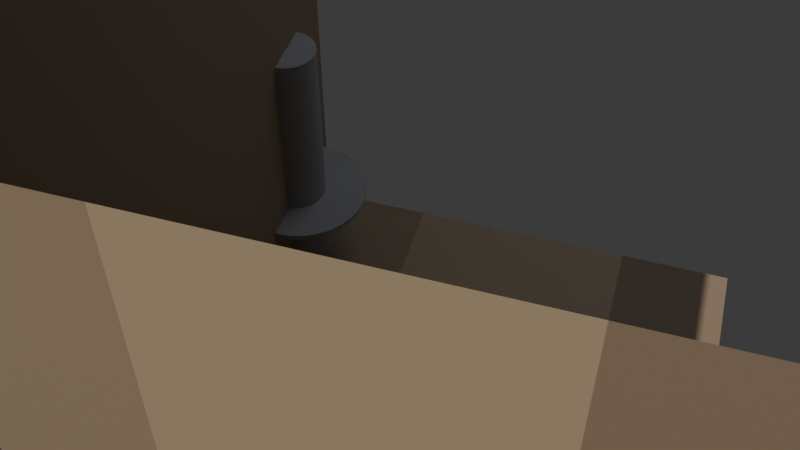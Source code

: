 # Source: model-b-bathroom-lg.blend  (saved by Blender 5.1.30; exported with 4.5.12 LTS)
import bpy
from mathutils import Matrix  # noqa: F401  (used for matrix-valued properties, if any)

bpy.ops.wm.read_factory_settings(use_empty=True)
scene = bpy.context.scene
scene.name = 'Scene'

# ---- collections
col_collection = bpy.data.collections.new('Collection'); scene.collection.children.link(col_collection)

# ---- materials (node trees are filled in below, after node groups)
mat_zone_floor = bpy.data.materials.new('zone_floor')
mat_zone_lower = bpy.data.materials.new('zone_lower')
mat_zone_feature = bpy.data.materials.new('zone_feature')
mat_zone_upper = bpy.data.materials.new('zone_upper')
mat_fixture = bpy.data.materials.new('fixture')
mat_wc = bpy.data.materials.new('wc')

# ---- material node trees
mat_zone_floor.use_nodes = True; mat_zone_floor.node_tree.nodes.clear()
_N = mat_zone_floor.node_tree.nodes; _L = mat_zone_floor.node_tree.links
n0 = _N.new('ShaderNodeBsdfPrincipled'); n0.name = 'Principled BSDF'; n0.location = (-200, 100)
n0.inputs[0].default_value = (0.36, 0.27, 0.18, 1.0)
n0.inputs[2].default_value = 0.6
n1 = _N.new('ShaderNodeOutputMaterial'); n1.name = 'Material Output'; n1.location = (200, 100)
_L.new(n0.outputs[0], n1.inputs[0])
n1.is_active_output = True
mat_zone_lower.use_nodes = True; mat_zone_lower.node_tree.nodes.clear()
_N = mat_zone_lower.node_tree.nodes; _L = mat_zone_lower.node_tree.links
n0 = _N.new('ShaderNodeBsdfPrincipled'); n0.name = 'Principled BSDF'; n0.location = (-200, 100)
n0.inputs[0].default_value = (0.36, 0.27, 0.18, 1.0)
n0.inputs[2].default_value = 0.6
n1 = _N.new('ShaderNodeOutputMaterial'); n1.name = 'Material Output'; n1.location = (200, 100)
_L.new(n0.outputs[0], n1.inputs[0])
n1.is_active_output = True
mat_zone_feature.use_nodes = True; mat_zone_feature.node_tree.nodes.clear()
_N = mat_zone_feature.node_tree.nodes; _L = mat_zone_feature.node_tree.links
n0 = _N.new('ShaderNodeBsdfPrincipled'); n0.name = 'Principled BSDF'; n0.location = (-200, 100)
n0.inputs[0].default_value = (0.48, 0.37, 0.24, 1.0)
n0.inputs[2].default_value = 0.6
n1 = _N.new('ShaderNodeOutputMaterial'); n1.name = 'Material Output'; n1.location = (200, 100)
_L.new(n0.outputs[0], n1.inputs[0])
n1.is_active_output = True
mat_zone_upper.use_nodes = True; mat_zone_upper.node_tree.nodes.clear()
_N = mat_zone_upper.node_tree.nodes; _L = mat_zone_upper.node_tree.links
n0 = _N.new('ShaderNodeBsdfPrincipled'); n0.name = 'Principled BSDF'; n0.location = (-200, 100)
n0.inputs[0].default_value = (0.3, 0.22, 0.15, 1.0)
n0.inputs[2].default_value = 0.6
n1 = _N.new('ShaderNodeOutputMaterial'); n1.name = 'Material Output'; n1.location = (200, 100)
_L.new(n0.outputs[0], n1.inputs[0])
n1.is_active_output = True
mat_fixture.use_nodes = True; mat_fixture.node_tree.nodes.clear()
_N = mat_fixture.node_tree.nodes; _L = mat_fixture.node_tree.links
n0 = _N.new('ShaderNodeBsdfPrincipled'); n0.name = 'Principled BSDF'; n0.location = (-200, 100)
n0.inputs[0].default_value = (0.4, 0.4, 0.42, 1.0)
n0.inputs[2].default_value = 0.6
n1 = _N.new('ShaderNodeOutputMaterial'); n1.name = 'Material Output'; n1.location = (200, 100)
_L.new(n0.outputs[0], n1.inputs[0])
n1.is_active_output = True
mat_wc.use_nodes = True; mat_wc.node_tree.nodes.clear()
_N = mat_wc.node_tree.nodes; _L = mat_wc.node_tree.links
n0 = _N.new('ShaderNodeBsdfPrincipled'); n0.name = 'Principled BSDF'; n0.location = (-200, 100)
n0.inputs[0].default_value = (0.92, 0.92, 0.9, 1.0)
n0.inputs[2].default_value = 0.2
n1 = _N.new('ShaderNodeOutputMaterial'); n1.name = 'Material Output'; n1.location = (200, 100)
_L.new(n0.outputs[0], n1.inputs[0])
n1.is_active_output = True

# ---- world
world_world = bpy.data.worlds.new('World'); scene.world = world_world
world_world.use_nodes = True; world_world.node_tree.nodes.clear()
_N = world_world.node_tree.nodes; _L = world_world.node_tree.links
n0 = _N.new('ShaderNodeOutputWorld'); n0.name = 'World Output'; n0.location = (200, 100)
n1 = _N.new('ShaderNodeBackground'); n1.name = 'Background'; n1.location = (-200, 100)
n1.inputs[0].default_value = (0.05088, 0.05088, 0.05088, 1.0)
_L.new(n1.outputs[0], n0.inputs[0])
n0.is_active_output = True
world_world.color = (0.05088, 0.05088, 0.05088)
world_world.sun_shadow_jitter_overblur = 0.0

# ---- cameras
cam_camera = bpy.data.cameras.new('Camera')

# ---- lights
light_sun = bpy.data.lights.new('Sun', 'SUN')
light_sun.color = (1.0, 0.95, 0.88)
light_sun.energy = 3.0
light_area = bpy.data.lights.new('Area', 'AREA')
light_area.color = (0.85, 0.9, 1.0)
light_area.energy = 300.0
light_area.size = 10.0
light_area.size_y = 1.0

# ---- meshes
me_plane = bpy.data.meshes.new('Plane')
me_plane.from_pydata([(-5.0, 2.186e-07, 5.0), (5.0, 2.186e-07, 5.0), (-5.0, -2.186e-07, -5.0), (5.0, -2.186e-07, -5.0)], [], [(0, 1, 3, 2)])
_uv = me_plane.uv_layers.new(name='UVMap')
_uv.uv.foreach_set('vector', [0.0, 0.0, 1.0, 0.0, 1.0, 1.0, 0.0, 1.0])
me_plane.materials.append(mat_zone_floor)
me_plane.update()
me_plane_001 = bpy.data.meshes.new('Plane.001')
me_plane_001.from_pydata([(-5.0, 0.0, -5.0), (5.0, 0.0, -5.0), (-5.0, 2.0, -5.0), (5.0, 2.0, -5.0)], [], [(0, 1, 3, 2)])
_uv = me_plane_001.uv_layers.new(name='UVMap')
_uv.uv.foreach_set('vector', [0.0, 0.0, 1.0, 0.0, 1.0, 1.0, 0.0, 1.0])
me_plane_001.materials.append(mat_zone_lower)
me_plane_001.update()
me_plane_002 = bpy.data.meshes.new('Plane.002')
me_plane_002.from_pydata([(-5.0, 2.0, -5.0), (5.0, 2.0, -5.0), (-5.0, 6.0, -5.0), (5.0, 6.0, -5.0)], [], [(0, 1, 3, 2)])
_uv = me_plane_002.uv_layers.new(name='UVMap')
_uv.uv.foreach_set('vector', [0.0, 0.0, 1.0, 0.0, 1.0, 1.0, 0.0, 1.0])
me_plane_002.materials.append(mat_zone_feature)
me_plane_002.update()
me_plane_003 = bpy.data.meshes.new('Plane.003')
me_plane_003.from_pydata([(-5.0, 6.0, -5.0), (5.0, 6.0, -5.0), (-5.0, 8.0, -5.0), (5.0, 8.0, -5.0)], [], [(0, 1, 3, 2)])
_uv = me_plane_003.uv_layers.new(name='UVMap')
_uv.uv.foreach_set('vector', [0.0, 0.0, 1.0, 0.0, 1.0, 1.0, 0.0, 1.0])
me_plane_003.materials.append(mat_zone_upper)
me_plane_003.update()
me_plane_004 = bpy.data.meshes.new('Plane.004')
me_plane_004.from_pydata([(5.0, 0.0, -5.0), (5.0, 0.0, 5.0), (5.0, 2.0, -5.0), (5.0, 2.0, 5.0)], [], [(0, 1, 3, 2)])
_uv = me_plane_004.uv_layers.new(name='UVMap')
_uv.uv.foreach_set('vector', [0.0, 0.0, 1.0, 0.0, 1.0, 1.0, 0.0, 1.0])
me_plane_004.materials.append(mat_zone_lower)
me_plane_004.update()
me_plane_005 = bpy.data.meshes.new('Plane.005')
me_plane_005.from_pydata([(5.0, 2.0, -5.0), (5.0, 2.0, 5.0), (5.0, 6.0, -5.0), (5.0, 6.0, 5.0)], [], [(0, 1, 3, 2)])
_uv = me_plane_005.uv_layers.new(name='UVMap')
_uv.uv.foreach_set('vector', [0.0, 0.0, 1.0, 0.0, 1.0, 1.0, 0.0, 1.0])
me_plane_005.materials.append(mat_zone_feature)
me_plane_005.update()
me_plane_006 = bpy.data.meshes.new('Plane.006')
me_plane_006.from_pydata([(5.0, 6.0, -5.0), (5.0, 6.0, 5.0), (5.0, 8.0, -5.0), (5.0, 8.0, 5.0)], [], [(0, 1, 3, 2)])
_uv = me_plane_006.uv_layers.new(name='UVMap')
_uv.uv.foreach_set('vector', [0.0, 0.0, 1.0, 0.0, 1.0, 1.0, 0.0, 1.0])
me_plane_006.materials.append(mat_zone_upper)
me_plane_006.update()
me_cylinder = bpy.data.meshes.new('Cylinder')
me_cylinder.from_pydata([(-3.5, 0.5, -6.75), (-3.5, 0.5, -0.25), (-3.402, 0.4904, -6.75), (-3.402, 0.4904, -0.25), (-3.309, 0.4619, -6.75), (-3.309, 0.4619, -0.25), (-3.222, 0.4157, -6.75), (-3.222, 0.4157, -0.25), (-3.146, 0.3536, -6.75), (-3.146, 0.3536, -0.25), (-3.084, 0.2778, -6.75), (-3.084, 0.2778, -0.25), (-3.038, 0.1913, -6.75), (-3.038, 0.1913, -0.25), (-3.01, 0.09755, -6.75), (-3.01, 0.09755, -0.25), (-3.0, 0.0, -6.75), (-3.0, 0.0, -0.25), (-3.01, -0.09755, -6.75), (-3.01, -0.09755, -0.25), (-3.038, -0.1913, -6.75), (-3.038, -0.1913, -0.25), (-3.084, -0.2778, -6.75), (-3.084, -0.2778, -0.25), (-3.146, -0.3536, -6.75), (-3.146, -0.3536, -0.25), (-3.222, -0.4157, -6.75), (-3.222, -0.4157, -0.25), (-3.309, -0.4619, -6.75), (-3.309, -0.4619, -0.25), (-3.402, -0.4904, -6.75), (-3.402, -0.4904, -0.25), (-3.5, -0.5, -6.75), (-3.5, -0.5, -0.25), (-3.598, -0.4904, -6.75), (-3.598, -0.4904, -0.25), (-3.691, -0.4619, -6.75), (-3.691, -0.4619, -0.25), (-3.778, -0.4157, -6.75), (-3.778, -0.4157, -0.25), (-3.854, -0.3536, -6.75), (-3.854, -0.3536, -0.25), (-3.916, -0.2778, -6.75), (-3.916, -0.2778, -0.25), (-3.962, -0.1913, -6.75), (-3.962, -0.1913, -0.25), (-3.99, -0.09755, -6.75), (-3.99, -0.09755, -0.25), (-4.0, 0.0, -6.75), (-4.0, 0.0, -0.25), (-3.99, 0.09755, -6.75), (-3.99, 0.09755, -0.25), (-3.962, 0.1913, -6.75), (-3.962, 0.1913, -0.25), (-3.916, 0.2778, -6.75), (-3.916, 0.2778, -0.25), (-3.854, 0.3536, -6.75), (-3.854, 0.3536, -0.25), (-3.778, 0.4157, -6.75), (-3.778, 0.4157, -0.25), (-3.691, 0.4619, -6.75), (-3.691, 0.4619, -0.25), (-3.598, 0.4904, -6.75), (-3.598, 0.4904, -0.25)], [], [(0, 1, 3, 2), (2, 3, 5, 4), (4, 5, 7, 6), (6, 7, 9, 8), (8, 9, 11, 10), (10, 11, 13, 12), (12, 13, 15, 14), (14, 15, 17, 16), (16, 17, 19, 18), (18, 19, 21, 20), (20, 21, 23, 22), (22, 23, 25, 24), (24, 25, 27, 26), (26, 27, 29, 28), (28, 29, 31, 30), (30, 31, 33, 32), (32, 33, 35, 34), (34, 35, 37, 36), (36, 37, 39, 38), (38, 39, 41, 40), (40, 41, 43, 42), (42, 43, 45, 44), (44, 45, 47, 46), (46, 47, 49, 48), (48, 49, 51, 50), (50, 51, 53, 52), (52, 53, 55, 54), (54, 55, 57, 56), (56, 57, 59, 58), (58, 59, 61, 60), (3, 1, 63, 61, 59, 57, 55, 53, 51, 49, 47, 45, 43, 41, 39, 37, 35, 33, 31, 29, 27, 25, 23, 21, 19, 17, 15, 13, 11, 9, 7, 5), (60, 61, 63, 62), (62, 63, 1, 0), (0, 2, 4, 6, 8, 10, 12, 14, 16, 18, 20, 22, 24, 26, 28, 30, 32, 34, 36, 38, 40, 42, 44, 46, 48, 50, 52, 54, 56, 58, 60, 62)])
_uv = me_cylinder.uv_layers.new(name='UVMap')
_uv.uv.foreach_set('vector', [1.0, 0.5, 1.0, 1.0, 0.9688, 1.0, 0.9688, 0.5, 0.9688, 0.5, 0.9688, 1.0, 0.9375, 1.0, 0.9375, 0.5, 0.9375, 0.5, 0.9375, 1.0, 0.9062, 1.0, 0.9062, 0.5, 0.9062, 0.5, 0.9062, 1.0, 0.875, 1.0, 0.875, 0.5, 0.875, 0.5, 0.875, 1.0, 0.8438, 1.0, 0.8438, 0.5, 0.8438, 0.5, 0.8438, 1.0, 0.8125, 1.0, 0.8125, 0.5, 0.8125, 0.5, 0.8125, 1.0, 0.7812, 1.0, 0.7812, 0.5, 0.7812, 0.5, 0.7812, 1.0, 0.75, 1.0, 0.75, 0.5, 0.75, 0.5, 0.75, 1.0, 0.7188, 1.0, 0.7188, 0.5, 0.7188, 0.5, 0.7188, 1.0, 0.6875, 1.0, 0.6875, 0.5, 0.6875, 0.5, 0.6875, 1.0, 0.6562, 1.0, 0.6562, 0.5, 0.6562, 0.5, 0.6562, 1.0, 0.625, 1.0, 0.625, 0.5, 0.625, 0.5, 0.625, 1.0, 0.5938, 1.0, 0.5938, 0.5, 0.5938, 0.5, 0.5938, 1.0, 0.5625, 1.0, 0.5625, 0.5, 0.5625, 0.5, 0.5625, 1.0, 0.5312, 1.0, 0.5312, 0.5, 0.5312, 0.5, 0.5312, 1.0, 0.5, 1.0, 0.5, 0.5, 0.5, 0.5, 0.5, 1.0, 0.4688, 1.0, 0.4688, 0.5, 0.4688, 0.5, 0.4688, 1.0, 0.4375, 1.0, 0.4375, 0.5, 0.4375, 0.5, 0.4375, 1.0, 0.4062, 1.0, 0.4062, 0.5, 0.4062, 0.5, 0.4062, 1.0, 0.375, 1.0, 0.375, 0.5, 0.375, 0.5, 0.375, 1.0, 0.3438, 1.0, 0.3438, 0.5, 0.3438, 0.5, 0.3438, 1.0, 0.3125, 1.0, 0.3125, 0.5, 0.3125, 0.5, 0.3125, 1.0, 0.2812, 1.0, 0.2812, 0.5, 0.2812, 0.5, 0.2812, 1.0, 0.25, 1.0, 0.25, 0.5, 0.25, 0.5, 0.25, 1.0, 0.2188, 1.0, 0.2188, 0.5, 0.2188, 0.5, 0.2188, 1.0, 0.1875, 1.0, 0.1875, 0.5, 0.1875, 0.5, 0.1875, 1.0, 0.1562, 1.0, 0.1562, 0.5, 0.1562, 0.5, 0.1562, 1.0, 0.125, 1.0, 0.125, 0.5, 0.125, 0.5, 0.125, 1.0, 0.09375, 1.0, 0.09375, 0.5, 0.09375, 0.5, 0.09375, 1.0, 0.0625, 1.0, 0.0625, 0.5, 0.2968, 0.4854, 0.25, 0.49, 0.2032, 0.4854, 0.1582, 0.4717, 0.1167, 0.4496, 0.08029, 0.4197, 0.05045, 0.3833, 0.02827, 0.3418, 0.01461, 0.2968, 0.01, 0.25, 0.01461, 0.2032, 0.02827, 0.1582, 0.05045, 0.1167, 0.08029, 0.08029, 0.1167, 0.05045, 0.1582, 0.02827, 0.2032, 0.01461, 0.25, 0.01, 0.2968, 0.01461, 0.3418, 0.02827, 0.3833, 0.05045, 0.4197, 0.08029, 0.4496, 0.1167, 0.4717, 0.1582, 0.4854, 0.2032, 0.49, 0.25, 0.4854, 0.2968, 0.4717, 0.3418, 0.4496, 0.3833, 0.4197, 0.4197, 0.3833, 0.4496, 0.3418, 0.4717, 0.0625, 0.5, 0.0625, 1.0, 0.03125, 1.0, 0.03125, 0.5, 0.03125, 0.5, 0.03125, 1.0, 0.0, 1.0, 0.0, 0.5, 0.75, 0.49, 0.7968, 0.4854, 0.8418, 0.4717, 0.8833, 0.4496, 0.9197, 0.4197, 0.9496, 0.3833, 0.9717, 0.3418, 0.9854, 0.2968, 0.99, 0.25, 0.9854, 0.2032, 0.9717, 0.1582, 0.9496, 0.1167, 0.9197, 0.08029, 0.8833, 0.05045, 0.8418, 0.02827, 0.7968, 0.01461, 0.75, 0.01, 0.7032, 0.01461, 0.6582, 0.02827, 0.6167, 0.05045, 0.5803, 0.08029, 0.5504, 0.1167, 0.5283, 0.1582, 0.5146, 0.2032, 0.51, 0.25, 0.5146, 0.2968, 0.5283, 0.3418, 0.5504, 0.3833, 0.5803, 0.4197, 0.6167, 0.4496, 0.6582, 0.4717, 0.7032, 0.4854])
me_cylinder.materials.append(mat_fixture)
me_cylinder.update()
me_cylinder_001 = bpy.data.meshes.new('Cylinder.001')
me_cylinder_001.from_pydata([(-3.5, 1.25, -3.55), (-3.5, 1.25, -3.45), (-3.266, 1.227, -3.55), (-3.266, 1.227, -3.45), (-3.041, 1.159, -3.55), (-3.041, 1.159, -3.45), (-2.833, 1.048, -3.55), (-2.833, 1.048, -3.45), (-2.651, 0.8985, -3.55), (-2.651, 0.8985, -3.45), (-2.502, 0.7167, -3.55), (-2.502, 0.7167, -3.45), (-2.391, 0.5092, -3.55), (-2.391, 0.5092, -3.45), (-2.323, 0.2841, -3.55), (-2.323, 0.2841, -3.45), (-2.3, 0.05, -3.55), (-2.3, 0.05, -3.45), (-2.323, -0.1841, -3.55), (-2.323, -0.1841, -3.45), (-2.391, -0.4092, -3.55), (-2.391, -0.4092, -3.45), (-2.502, -0.6167, -3.55), (-2.502, -0.6167, -3.45), (-2.651, -0.7985, -3.55), (-2.651, -0.7985, -3.45), (-2.833, -0.9478, -3.55), (-2.833, -0.9478, -3.45), (-3.041, -1.059, -3.55), (-3.041, -1.059, -3.45), (-3.266, -1.127, -3.55), (-3.266, -1.127, -3.45), (-3.5, -1.15, -3.55), (-3.5, -1.15, -3.45), (-3.734, -1.127, -3.55), (-3.734, -1.127, -3.45), (-3.959, -1.059, -3.55), (-3.959, -1.059, -3.45), (-4.167, -0.9478, -3.55), (-4.167, -0.9478, -3.45), (-4.349, -0.7985, -3.55), (-4.349, -0.7985, -3.45), (-4.498, -0.6167, -3.55), (-4.498, -0.6167, -3.45), (-4.609, -0.4092, -3.55), (-4.609, -0.4092, -3.45), (-4.677, -0.1841, -3.55), (-4.677, -0.1841, -3.45), (-4.7, 0.05, -3.55), (-4.7, 0.05, -3.45), (-4.677, 0.2841, -3.55), (-4.677, 0.2841, -3.45), (-4.609, 0.5092, -3.55), (-4.609, 0.5092, -3.45), (-4.498, 0.7167, -3.55), (-4.498, 0.7167, -3.45), (-4.349, 0.8985, -3.55), (-4.349, 0.8985, -3.45), (-4.167, 1.048, -3.55), (-4.167, 1.048, -3.45), (-3.959, 1.159, -3.55), (-3.959, 1.159, -3.45), (-3.734, 1.227, -3.55), (-3.734, 1.227, -3.45)], [], [(0, 1, 3, 2), (2, 3, 5, 4), (4, 5, 7, 6), (6, 7, 9, 8), (8, 9, 11, 10), (10, 11, 13, 12), (12, 13, 15, 14), (14, 15, 17, 16), (16, 17, 19, 18), (18, 19, 21, 20), (20, 21, 23, 22), (22, 23, 25, 24), (24, 25, 27, 26), (26, 27, 29, 28), (28, 29, 31, 30), (30, 31, 33, 32), (32, 33, 35, 34), (34, 35, 37, 36), (36, 37, 39, 38), (38, 39, 41, 40), (40, 41, 43, 42), (42, 43, 45, 44), (44, 45, 47, 46), (46, 47, 49, 48), (48, 49, 51, 50), (50, 51, 53, 52), (52, 53, 55, 54), (54, 55, 57, 56), (56, 57, 59, 58), (58, 59, 61, 60), (3, 1, 63, 61, 59, 57, 55, 53, 51, 49, 47, 45, 43, 41, 39, 37, 35, 33, 31, 29, 27, 25, 23, 21, 19, 17, 15, 13, 11, 9, 7, 5), (60, 61, 63, 62), (62, 63, 1, 0), (0, 2, 4, 6, 8, 10, 12, 14, 16, 18, 20, 22, 24, 26, 28, 30, 32, 34, 36, 38, 40, 42, 44, 46, 48, 50, 52, 54, 56, 58, 60, 62)])
_uv = me_cylinder_001.uv_layers.new(name='UVMap')
_uv.uv.foreach_set('vector', [1.0, 0.5, 1.0, 1.0, 0.9688, 1.0, 0.9688, 0.5, 0.9688, 0.5, 0.9688, 1.0, 0.9375, 1.0, 0.9375, 0.5, 0.9375, 0.5, 0.9375, 1.0, 0.9062, 1.0, 0.9062, 0.5, 0.9062, 0.5, 0.9062, 1.0, 0.875, 1.0, 0.875, 0.5, 0.875, 0.5, 0.875, 1.0, 0.8438, 1.0, 0.8438, 0.5, 0.8438, 0.5, 0.8438, 1.0, 0.8125, 1.0, 0.8125, 0.5, 0.8125, 0.5, 0.8125, 1.0, 0.7812, 1.0, 0.7812, 0.5, 0.7812, 0.5, 0.7812, 1.0, 0.75, 1.0, 0.75, 0.5, 0.75, 0.5, 0.75, 1.0, 0.7188, 1.0, 0.7188, 0.5, 0.7188, 0.5, 0.7188, 1.0, 0.6875, 1.0, 0.6875, 0.5, 0.6875, 0.5, 0.6875, 1.0, 0.6562, 1.0, 0.6562, 0.5, 0.6562, 0.5, 0.6562, 1.0, 0.625, 1.0, 0.625, 0.5, 0.625, 0.5, 0.625, 1.0, 0.5938, 1.0, 0.5938, 0.5, 0.5938, 0.5, 0.5938, 1.0, 0.5625, 1.0, 0.5625, 0.5, 0.5625, 0.5, 0.5625, 1.0, 0.5312, 1.0, 0.5312, 0.5, 0.5312, 0.5, 0.5312, 1.0, 0.5, 1.0, 0.5, 0.5, 0.5, 0.5, 0.5, 1.0, 0.4688, 1.0, 0.4688, 0.5, 0.4688, 0.5, 0.4688, 1.0, 0.4375, 1.0, 0.4375, 0.5, 0.4375, 0.5, 0.4375, 1.0, 0.4062, 1.0, 0.4062, 0.5, 0.4062, 0.5, 0.4062, 1.0, 0.375, 1.0, 0.375, 0.5, 0.375, 0.5, 0.375, 1.0, 0.3438, 1.0, 0.3438, 0.5, 0.3438, 0.5, 0.3438, 1.0, 0.3125, 1.0, 0.3125, 0.5, 0.3125, 0.5, 0.3125, 1.0, 0.2812, 1.0, 0.2812, 0.5, 0.2812, 0.5, 0.2812, 1.0, 0.25, 1.0, 0.25, 0.5, 0.25, 0.5, 0.25, 1.0, 0.2188, 1.0, 0.2188, 0.5, 0.2188, 0.5, 0.2188, 1.0, 0.1875, 1.0, 0.1875, 0.5, 0.1875, 0.5, 0.1875, 1.0, 0.1562, 1.0, 0.1562, 0.5, 0.1562, 0.5, 0.1562, 1.0, 0.125, 1.0, 0.125, 0.5, 0.125, 0.5, 0.125, 1.0, 0.09375, 1.0, 0.09375, 0.5, 0.09375, 0.5, 0.09375, 1.0, 0.0625, 1.0, 0.0625, 0.5, 0.2968, 0.4854, 0.25, 0.49, 0.2032, 0.4854, 0.1582, 0.4717, 0.1167, 0.4496, 0.08029, 0.4197, 0.05045, 0.3833, 0.02827, 0.3418, 0.01461, 0.2968, 0.01, 0.25, 0.01461, 0.2032, 0.02827, 0.1582, 0.05045, 0.1167, 0.08029, 0.08029, 0.1167, 0.05045, 0.1582, 0.02827, 0.2032, 0.01461, 0.25, 0.01, 0.2968, 0.01461, 0.3418, 0.02827, 0.3833, 0.05045, 0.4197, 0.08029, 0.4496, 0.1167, 0.4717, 0.1582, 0.4854, 0.2032, 0.49, 0.25, 0.4854, 0.2968, 0.4717, 0.3418, 0.4496, 0.3833, 0.4197, 0.4197, 0.3833, 0.4496, 0.3418, 0.4717, 0.0625, 0.5, 0.0625, 1.0, 0.03125, 1.0, 0.03125, 0.5, 0.03125, 0.5, 0.03125, 1.0, 0.0, 1.0, 0.0, 0.5, 0.75, 0.49, 0.7968, 0.4854, 0.8418, 0.4717, 0.8833, 0.4496, 0.9197, 0.4197, 0.9496, 0.3833, 0.9717, 0.3418, 0.9854, 0.2968, 0.99, 0.25, 0.9854, 0.2032, 0.9717, 0.1582, 0.9496, 0.1167, 0.9197, 0.08029, 0.8833, 0.05045, 0.8418, 0.02827, 0.7968, 0.01461, 0.75, 0.01, 0.7032, 0.01461, 0.6582, 0.02827, 0.6167, 0.05045, 0.5803, 0.08029, 0.5504, 0.1167, 0.5283, 0.1582, 0.5146, 0.2032, 0.51, 0.25, 0.5146, 0.2968, 0.5283, 0.3418, 0.5504, 0.3833, 0.5803, 0.4197, 0.6167, 0.4496, 0.6582, 0.4717, 0.7032, 0.4854])
me_cylinder_001.materials.append(mat_fixture)
me_cylinder_001.update()
me_cube = bpy.data.meshes.new('Cube')
me_cube.from_pydata([(3.1, -0.4, -3.9), (3.1, -0.4, -3.1), (3.1, 1.2, -3.9), (3.1, 1.2, -3.1), (3.9, -0.4, -3.9), (3.9, -0.4, -3.1), (3.9, 1.2, -3.9), (3.9, 1.2, -3.1)], [], [(0, 1, 3, 2), (2, 3, 7, 6), (6, 7, 5, 4), (4, 5, 1, 0), (2, 6, 4, 0), (7, 3, 1, 5)])
_uv = me_cube.uv_layers.new(name='UVMap')
_uv.uv.foreach_set('vector', [0.375, 0.0, 0.625, 0.0, 0.625, 0.25, 0.375, 0.25, 0.375, 0.25, 0.625, 0.25, 0.625, 0.5, 0.375, 0.5, 0.375, 0.5, 0.625, 0.5, 0.625, 0.75, 0.375, 0.75, 0.375, 0.75, 0.625, 0.75, 0.625, 1.0, 0.375, 1.0, 0.125, 0.5, 0.375, 0.5, 0.375, 0.75, 0.125, 0.75, 0.625, 0.5, 0.875, 0.5, 0.875, 0.75, 0.625, 0.75])
me_cube.materials.append(mat_wc)
me_cube.update()

# ---- objects
ob_floor__floor = bpy.data.objects.new('floor__floor', me_plane)
ob_back_wall_lower__lower = bpy.data.objects.new('back_wall_lower__lower', me_plane_001)
ob_back_wall_feature__feature = bpy.data.objects.new('back_wall_feature__feature', me_plane_002)
ob_back_wall_upper__upper = bpy.data.objects.new('back_wall_upper__upper', me_plane_003)
ob_right_wall_lower__lower = bpy.data.objects.new('right_wall_lower__lower', me_plane_004)
ob_right_wall_feature__feature = bpy.data.objects.new('right_wall_feature__feature', me_plane_005)
ob_right_wall_upper__upper = bpy.data.objects.new('right_wall_upper__upper', me_plane_006)
ob_shower_fixture = bpy.data.objects.new('shower_fixture', me_cylinder)
ob_shower_base = bpy.data.objects.new('shower_base', me_cylinder_001)
ob_wc_fixture = bpy.data.objects.new('wc_fixture', me_cube)
ob_key_light = bpy.data.objects.new('key_light', light_sun)
ob_fill_light = bpy.data.objects.new('fill_light', light_area)
ob_camera = bpy.data.objects.new('camera', cam_camera)

# ---- transforms, parenting, visibility, modifiers, constraints
ob_floor__floor.location = (0.0, 0.0, 0.0)
ob_back_wall_lower__lower.location = (0.0, 0.0, 0.0)
ob_back_wall_feature__feature.location = (0.0, 0.0, 0.0)
ob_back_wall_upper__upper.location = (0.0, 0.0, 0.0)
ob_right_wall_lower__lower.location = (0.0, 0.0, 0.0)
ob_right_wall_feature__feature.location = (0.0, 0.0, 0.0)
ob_right_wall_upper__upper.location = (0.0, 0.0, 0.0)
ob_shower_fixture.location = (0.0, 0.0, 0.0)
ob_shower_base.location = (0.0, 0.0, 0.0)
ob_wc_fixture.location = (0.0, 0.0, 0.0)
ob_key_light.location = (12.0, 10.0, 18.0)
ob_key_light.rotation_euler = (0.7854, 0.2618, 0.5236)
ob_fill_light.location = (-10.0, 6.0, 12.0)
ob_camera.location = (10.0, 6.0, 11.0)
ob_camera.rotation_euler = (0.7593, 7.146e-08, 1.862)

# ---- collection membership
col_collection.objects.link(ob_floor__floor)
col_collection.objects.link(ob_back_wall_lower__lower)
col_collection.objects.link(ob_back_wall_feature__feature)
col_collection.objects.link(ob_back_wall_upper__upper)
col_collection.objects.link(ob_right_wall_lower__lower)
col_collection.objects.link(ob_right_wall_feature__feature)
col_collection.objects.link(ob_right_wall_upper__upper)
col_collection.objects.link(ob_shower_fixture)
col_collection.objects.link(ob_shower_base)
col_collection.objects.link(ob_wc_fixture)
col_collection.objects.link(ob_key_light)
col_collection.objects.link(ob_fill_light)
col_collection.objects.link(ob_camera)

# ---- scene / render settings (as saved in the file)
scene.camera = ob_camera
scene.frame_start = 1; scene.frame_end = 250; scene.frame_set(1)
scene.render.engine = 'BLENDER_EEVEE_NEXT'
scene.render.bake_bias = 0.0
scene.render.bake_samples = 0
scene.cycles.sampling_pattern = 'TABULATED_SOBOL'
scene.eevee.use_volume_custom_range = False
bpy.context.view_layer.update()
